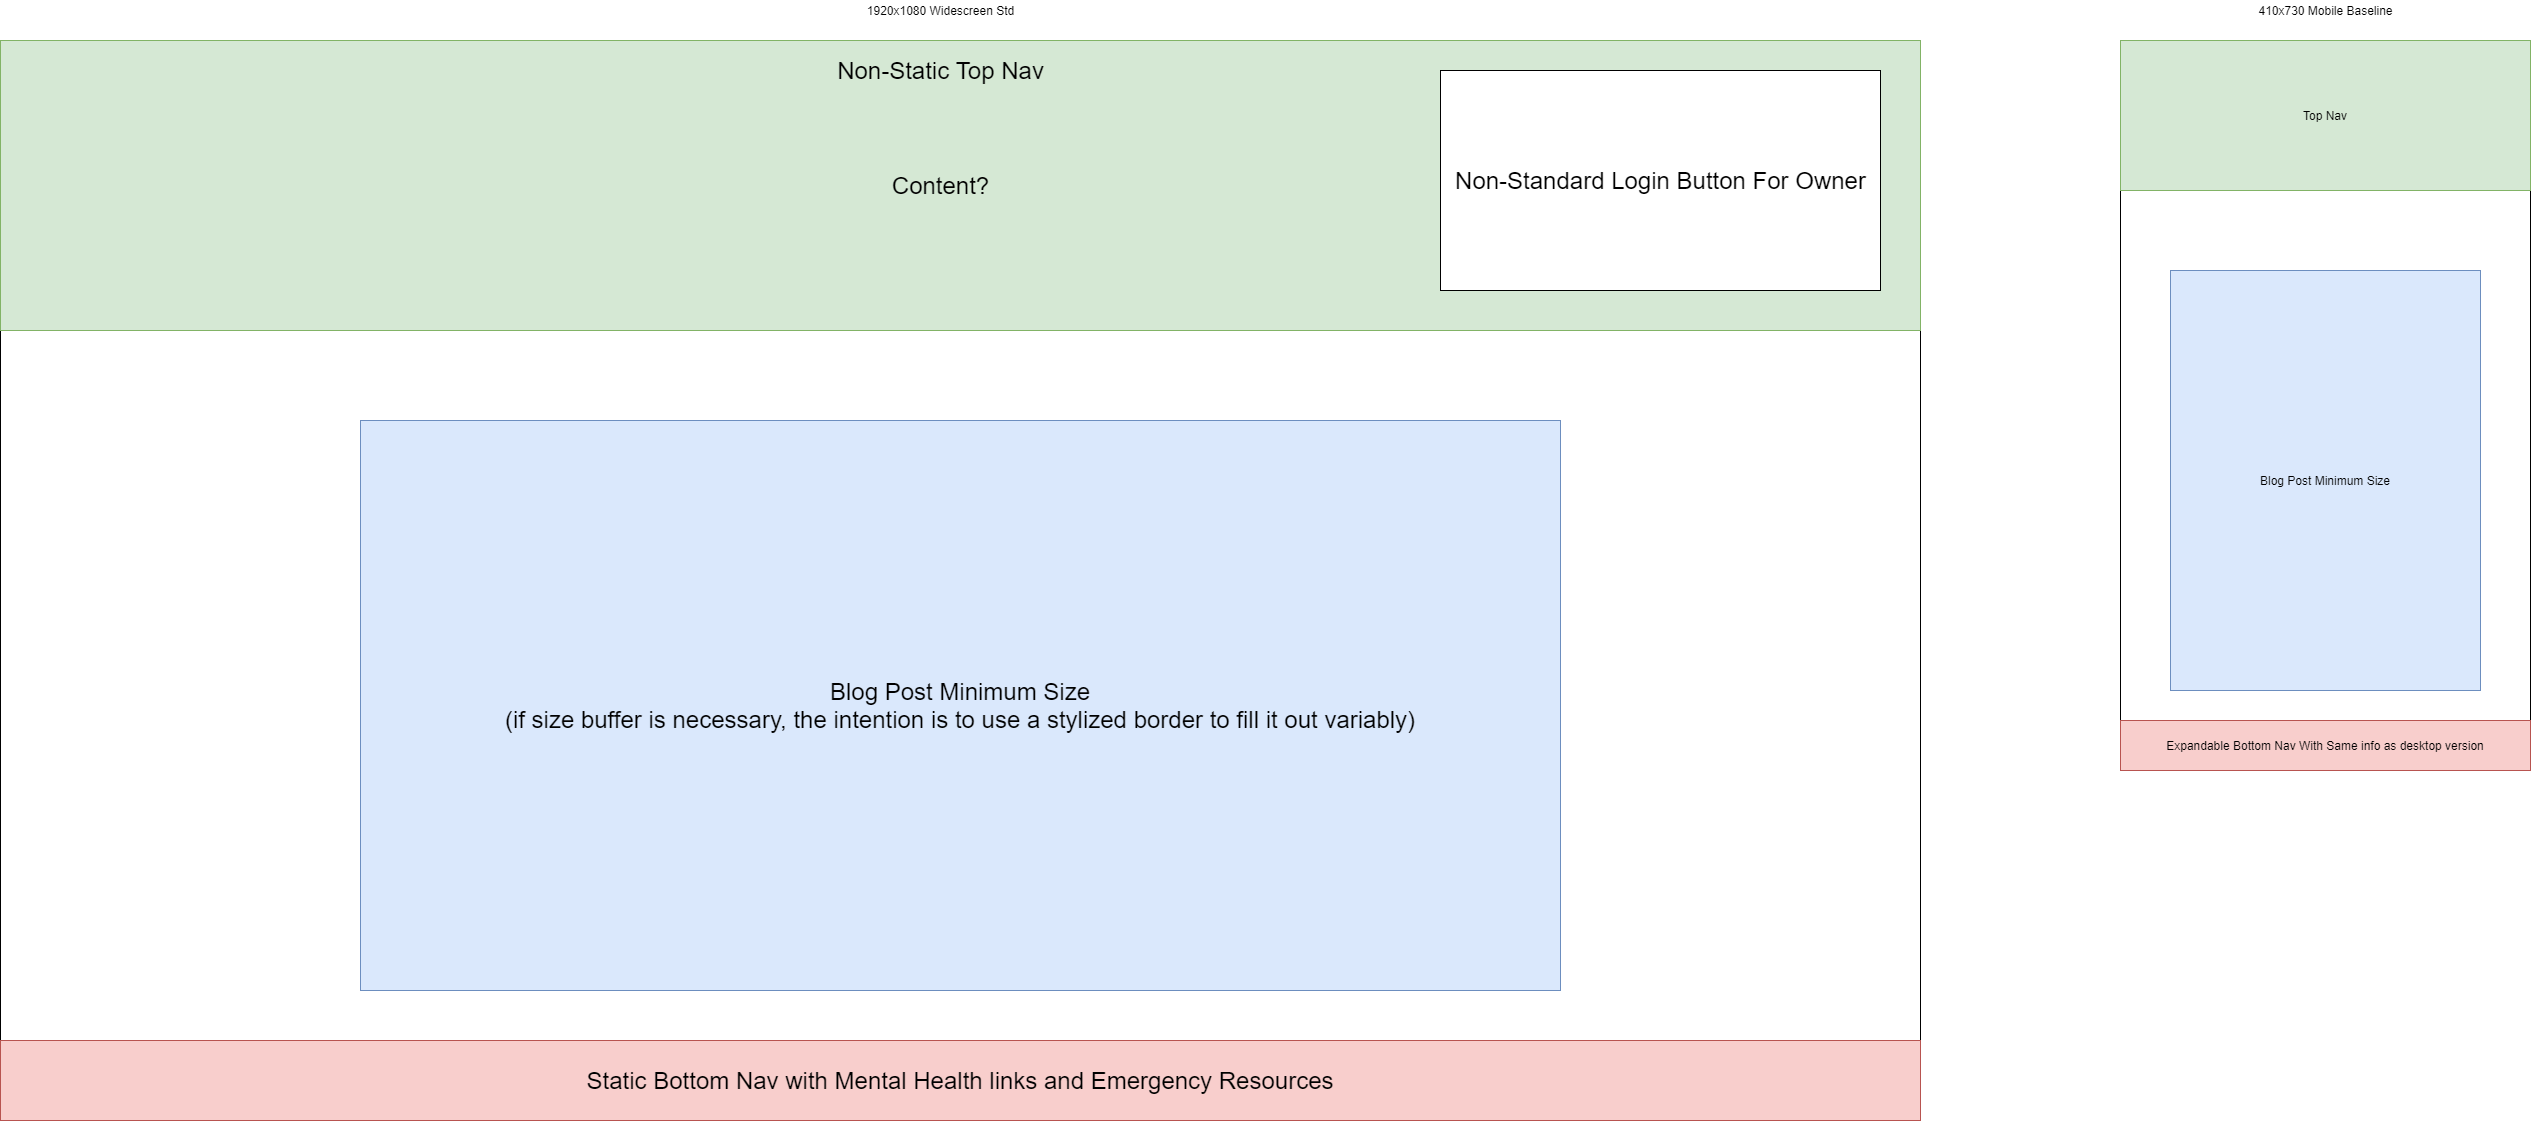

The diagram above was exported from draw.io. Its source (the exported page's mxGraphModel, read from the mxfile embedded in the PNG):
<mxGraphModel dx="2946" dy="1089" grid="1" gridSize="10" guides="1" tooltips="1" connect="1" arrows="1" fold="1" page="1" pageScale="1" pageWidth="850" pageHeight="1100" math="0" shadow="0">
  <root>
    <mxCell id="0" />
    <mxCell id="1" parent="0" />
    <mxCell id="Wt3AFzDgq4vjmx4HVyjG-1" value="" style="rounded=0;whiteSpace=wrap;html=1;" vertex="1" parent="1">
      <mxGeometry x="40" y="40" width="1920" height="1080" as="geometry" />
    </mxCell>
    <mxCell id="Wt3AFzDgq4vjmx4HVyjG-2" value="1920x1080 Widescreen Std" style="text;html=1;align=center;verticalAlign=middle;resizable=0;points=[];autosize=1;" vertex="1" parent="1">
      <mxGeometry x="900" width="160" height="20" as="geometry" />
    </mxCell>
    <mxCell id="Wt3AFzDgq4vjmx4HVyjG-3" value="" style="rounded=0;whiteSpace=wrap;html=1;fillColor=#d5e8d4;strokeColor=#82b366;" vertex="1" parent="1">
      <mxGeometry x="40" y="40" width="1920" height="290" as="geometry" />
    </mxCell>
    <mxCell id="Wt3AFzDgq4vjmx4HVyjG-4" value="&lt;font style=&quot;font-size: 24px&quot;&gt;Non-Static Top Nav&lt;/font&gt;" style="text;html=1;align=center;verticalAlign=middle;resizable=0;points=[];autosize=1;" vertex="1" parent="1">
      <mxGeometry x="870" y="60" width="220" height="20" as="geometry" />
    </mxCell>
    <mxCell id="Wt3AFzDgq4vjmx4HVyjG-5" value="" style="rounded=0;whiteSpace=wrap;html=1;" vertex="1" parent="1">
      <mxGeometry x="1480" y="70" width="440" height="220" as="geometry" />
    </mxCell>
    <mxCell id="Wt3AFzDgq4vjmx4HVyjG-6" value="&lt;span style=&quot;font-size: 24px&quot;&gt;Non-Standard Login Button For Owner&lt;/span&gt;" style="text;html=1;align=center;verticalAlign=middle;resizable=0;points=[];autosize=1;" vertex="1" parent="1">
      <mxGeometry x="1485" y="170" width="430" height="20" as="geometry" />
    </mxCell>
    <mxCell id="Wt3AFzDgq4vjmx4HVyjG-7" value="&lt;span style=&quot;font-size: 24px&quot;&gt;Content?&lt;/span&gt;" style="text;html=1;align=center;verticalAlign=middle;resizable=0;points=[];autosize=1;" vertex="1" parent="1">
      <mxGeometry x="925" y="175" width="110" height="20" as="geometry" />
    </mxCell>
    <mxCell id="Wt3AFzDgq4vjmx4HVyjG-8" value="&lt;font style=&quot;font-size: 24px&quot;&gt;Static Bottom Nav with Mental Health links and Emergency Resources&lt;/font&gt;" style="rounded=0;whiteSpace=wrap;html=1;fillColor=#f8cecc;strokeColor=#b85450;" vertex="1" parent="1">
      <mxGeometry x="40" y="1040" width="1920" height="80" as="geometry" />
    </mxCell>
    <mxCell id="Wt3AFzDgq4vjmx4HVyjG-9" value="&lt;font style=&quot;font-size: 24px&quot;&gt;Blog Post Minimum Size&lt;br&gt;(if size buffer is necessary, the intention is to use a stylized border to fill it out variably)&lt;br&gt;&lt;/font&gt;" style="rounded=0;whiteSpace=wrap;html=1;fillColor=#dae8fc;strokeColor=#6c8ebf;" vertex="1" parent="1">
      <mxGeometry x="400" y="420" width="1200" height="570" as="geometry" />
    </mxCell>
    <mxCell id="Wt3AFzDgq4vjmx4HVyjG-10" value="" style="rounded=0;whiteSpace=wrap;html=1;" vertex="1" parent="1">
      <mxGeometry x="2160" y="40" width="410" height="730" as="geometry" />
    </mxCell>
    <mxCell id="Wt3AFzDgq4vjmx4HVyjG-11" value="410x730 Mobile Baseline" style="text;html=1;align=center;verticalAlign=middle;resizable=0;points=[];autosize=1;" vertex="1" parent="1">
      <mxGeometry x="2290" width="150" height="20" as="geometry" />
    </mxCell>
    <mxCell id="Wt3AFzDgq4vjmx4HVyjG-12" value="Expandable Bottom Nav With Same info as desktop version" style="rounded=0;whiteSpace=wrap;html=1;fillColor=#f8cecc;strokeColor=#b85450;" vertex="1" parent="1">
      <mxGeometry x="2160" y="720" width="410" height="50" as="geometry" />
    </mxCell>
    <mxCell id="Wt3AFzDgq4vjmx4HVyjG-13" value="Blog Post Minimum Size" style="rounded=0;whiteSpace=wrap;html=1;fillColor=#dae8fc;strokeColor=#6c8ebf;" vertex="1" parent="1">
      <mxGeometry x="2210" y="270" width="310" height="420" as="geometry" />
    </mxCell>
    <mxCell id="Wt3AFzDgq4vjmx4HVyjG-14" value="Top Nav" style="rounded=0;whiteSpace=wrap;html=1;fillColor=#d5e8d4;strokeColor=#82b366;" vertex="1" parent="1">
      <mxGeometry x="2160" y="40" width="410" height="150" as="geometry" />
    </mxCell>
  </root>
</mxGraphModel>